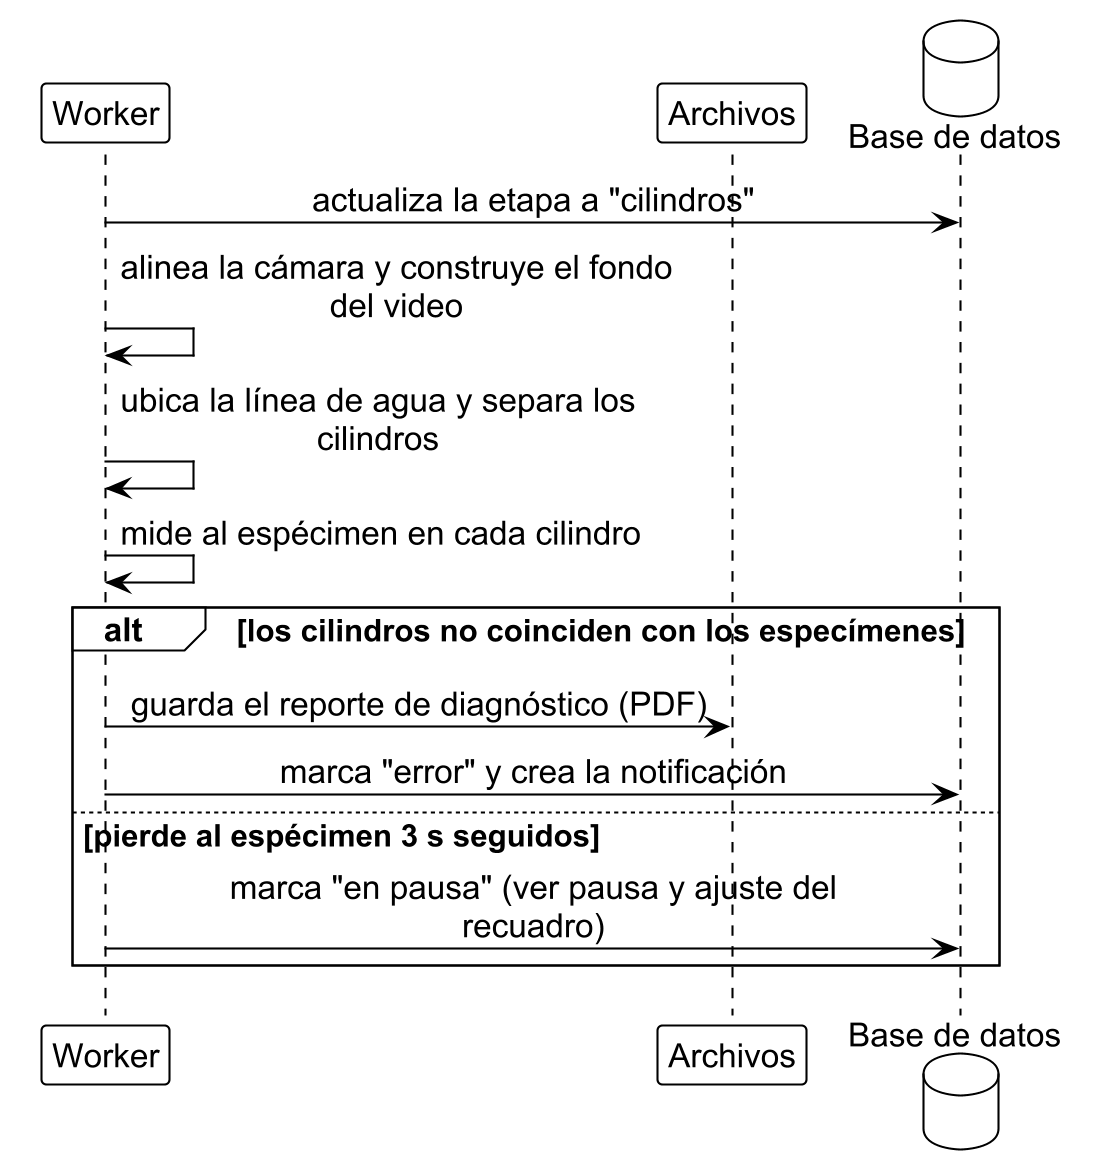

The diagram above was rendered by PlantUML. Its source (embedded in the PNG):
@startuml an_2
!include ../estilo_doc.iuml
skinparam dpi 200
participant Worker as w
participant Archivos as fs
database "Base de datos" as db

w -> db: actualiza la etapa a "cilindros"
w -> w: alinea la cámara y construye el fondo\ndel video
w -> w: ubica la línea de agua y separa los\ncilindros
w -> w: mide al espécimen en cada cilindro
alt los cilindros no coinciden con los especímenes
  w -> fs: guarda el reporte de diagnóstico (PDF)
  w -> db: marca "error" y crea la notificación
else pierde al espécimen 3 s seguidos
  w -> db: marca "en pausa" (ver pausa y ajuste del\nrecuadro)
end
@enduml